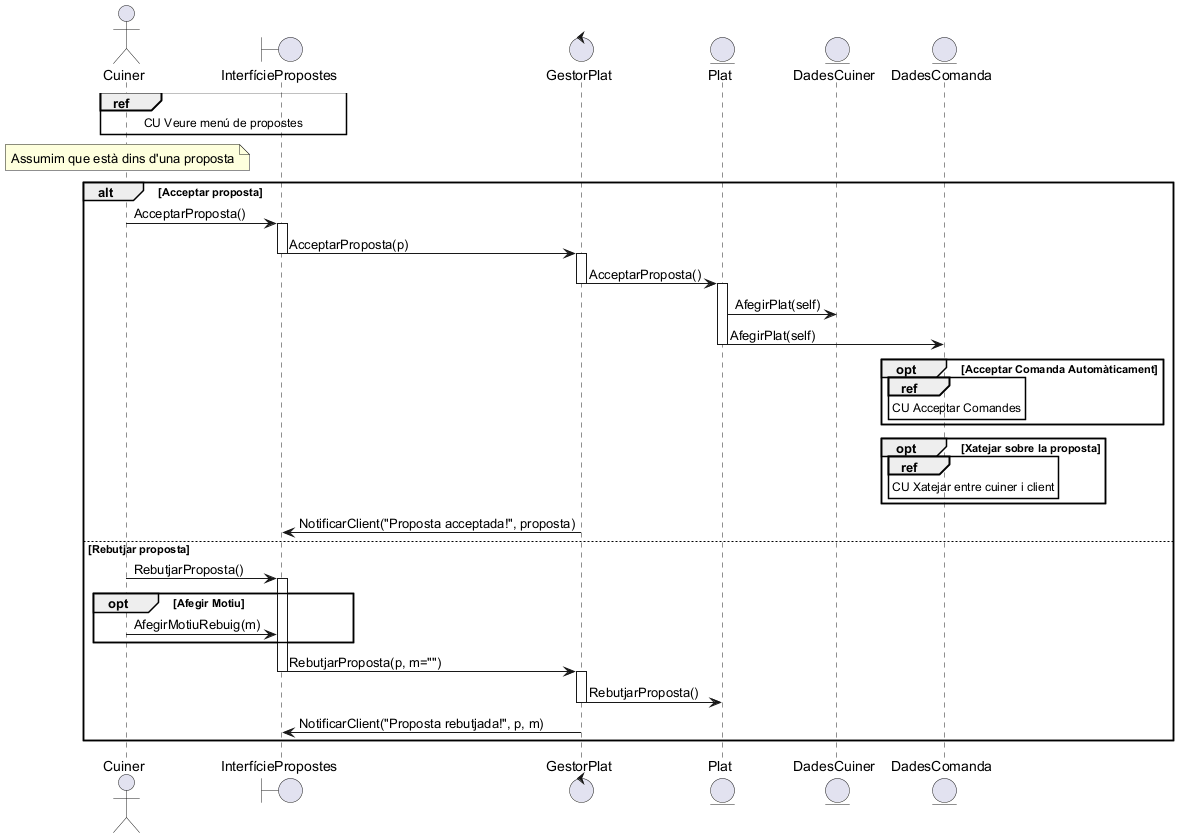

The diagram above was rendered by PlantUML. Its source (embedded in the PNG):
@startuml

actor Cuiner
boundary InterfíciePropostes
control GestorPlat
entity Plat
entity DadesCuiner
entity DadesComanda

ref over Cuiner,InterfíciePropostes: CU Veure menú de propostes

note over Cuiner: Assumim que està dins d'una proposta

alt Acceptar proposta
Cuiner->InterfíciePropostes++: AcceptarProposta()
InterfíciePropostes->GestorPlat--++: AcceptarProposta(p)
GestorPlat->Plat--++: AcceptarProposta()
Plat->DadesCuiner: AfegirPlat(self)
Plat->DadesComanda--: AfegirPlat(self)

opt Acceptar Comanda Automàticament
ref over DadesComanda: CU Acceptar Comandes
end

opt Xatejar sobre la proposta
ref over DadesComanda: CU Xatejar entre cuiner i client
end

GestorPlat->InterfíciePropostes: NotificarClient("Proposta acceptada!", proposta)

else Rebutjar proposta
Cuiner->InterfíciePropostes++: RebutjarProposta()

opt Afegir Motiu
Cuiner->InterfíciePropostes: AfegirMotiuRebuig(m)
end

InterfíciePropostes->GestorPlat--++: RebutjarProposta(p, m="")
GestorPlat->Plat--: RebutjarProposta()
GestorPlat->InterfíciePropostes: NotificarClient("Proposta rebutjada!", p, m)

end
@enduml